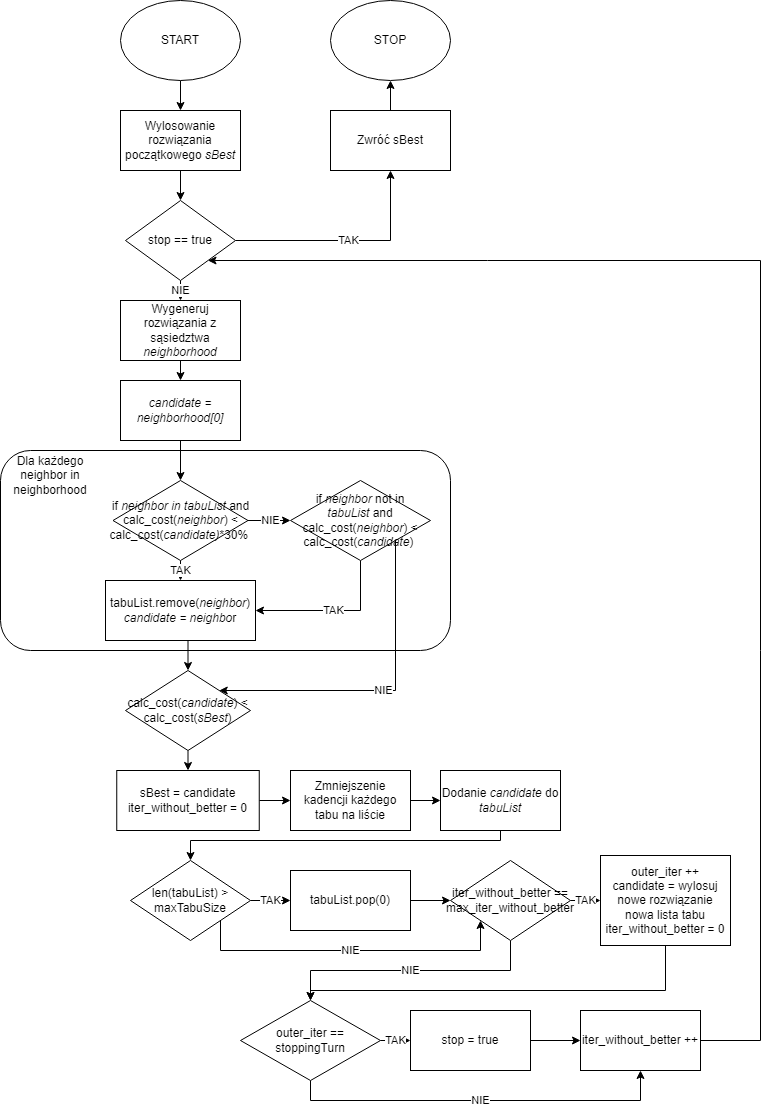

The diagram above was exported from draw.io. Its source (the exported page's mxGraphModel, read from the mxfile embedded in the PNG):
<mxGraphModel dx="2868" dy="1613" grid="1" gridSize="10" guides="1" tooltips="1" connect="1" arrows="1" fold="1" page="1" pageScale="1" pageWidth="1920" pageHeight="1200" math="0" shadow="0">
  <root>
    <mxCell id="0" />
    <mxCell id="1" parent="0" />
    <mxCell id="5QkCAfc1PkFWT15EN4Mk-4" style="edgeStyle=orthogonalEdgeStyle;rounded=0;orthogonalLoop=1;jettySize=auto;html=1;exitX=0.5;exitY=1;exitDx=0;exitDy=0;entryX=0.5;entryY=0;entryDx=0;entryDy=0;" edge="1" parent="1" source="5QkCAfc1PkFWT15EN4Mk-1" target="5QkCAfc1PkFWT15EN4Mk-2">
      <mxGeometry relative="1" as="geometry" />
    </mxCell>
    <mxCell id="5QkCAfc1PkFWT15EN4Mk-1" value="START" style="ellipse;whiteSpace=wrap;html=1;" vertex="1" parent="1">
      <mxGeometry x="70" y="70" width="120" height="80" as="geometry" />
    </mxCell>
    <mxCell id="5QkCAfc1PkFWT15EN4Mk-5" style="edgeStyle=orthogonalEdgeStyle;rounded=0;orthogonalLoop=1;jettySize=auto;html=1;exitX=0.5;exitY=1;exitDx=0;exitDy=0;entryX=0.5;entryY=0;entryDx=0;entryDy=0;" edge="1" parent="1" source="5QkCAfc1PkFWT15EN4Mk-2" target="5QkCAfc1PkFWT15EN4Mk-3">
      <mxGeometry relative="1" as="geometry" />
    </mxCell>
    <mxCell id="5QkCAfc1PkFWT15EN4Mk-2" value="Wylosowanie rozwiązania początkowego &lt;i&gt;sBest&lt;/i&gt;" style="rounded=0;whiteSpace=wrap;html=1;" vertex="1" parent="1">
      <mxGeometry x="70" y="180" width="120" height="60" as="geometry" />
    </mxCell>
    <mxCell id="5QkCAfc1PkFWT15EN4Mk-7" value="TAK" style="edgeStyle=orthogonalEdgeStyle;rounded=0;orthogonalLoop=1;jettySize=auto;html=1;exitX=1;exitY=0.5;exitDx=0;exitDy=0;entryX=0.5;entryY=1;entryDx=0;entryDy=0;" edge="1" parent="1" source="5QkCAfc1PkFWT15EN4Mk-3" target="5QkCAfc1PkFWT15EN4Mk-6">
      <mxGeometry relative="1" as="geometry" />
    </mxCell>
    <mxCell id="5QkCAfc1PkFWT15EN4Mk-15" value="NIE" style="edgeStyle=orthogonalEdgeStyle;rounded=0;orthogonalLoop=1;jettySize=auto;html=1;exitX=0.5;exitY=1;exitDx=0;exitDy=0;entryX=0.5;entryY=0;entryDx=0;entryDy=0;" edge="1" parent="1" source="5QkCAfc1PkFWT15EN4Mk-3" target="5QkCAfc1PkFWT15EN4Mk-10">
      <mxGeometry relative="1" as="geometry" />
    </mxCell>
    <mxCell id="5QkCAfc1PkFWT15EN4Mk-3" value="stop == true" style="rhombus;whiteSpace=wrap;html=1;" vertex="1" parent="1">
      <mxGeometry x="75" y="270" width="110" height="80" as="geometry" />
    </mxCell>
    <mxCell id="5QkCAfc1PkFWT15EN4Mk-9" style="edgeStyle=orthogonalEdgeStyle;rounded=0;orthogonalLoop=1;jettySize=auto;html=1;exitX=0.5;exitY=0;exitDx=0;exitDy=0;entryX=0.5;entryY=1;entryDx=0;entryDy=0;" edge="1" parent="1" source="5QkCAfc1PkFWT15EN4Mk-6" target="5QkCAfc1PkFWT15EN4Mk-8">
      <mxGeometry relative="1" as="geometry" />
    </mxCell>
    <mxCell id="5QkCAfc1PkFWT15EN4Mk-6" value="Zwróć sBest" style="rounded=0;whiteSpace=wrap;html=1;" vertex="1" parent="1">
      <mxGeometry x="280" y="180" width="120" height="60" as="geometry" />
    </mxCell>
    <mxCell id="5QkCAfc1PkFWT15EN4Mk-8" value="STOP" style="ellipse;whiteSpace=wrap;html=1;" vertex="1" parent="1">
      <mxGeometry x="280" y="70" width="120" height="80" as="geometry" />
    </mxCell>
    <mxCell id="5QkCAfc1PkFWT15EN4Mk-16" style="edgeStyle=orthogonalEdgeStyle;rounded=0;orthogonalLoop=1;jettySize=auto;html=1;exitX=0.5;exitY=1;exitDx=0;exitDy=0;entryX=0.5;entryY=0;entryDx=0;entryDy=0;" edge="1" parent="1" source="5QkCAfc1PkFWT15EN4Mk-10" target="5QkCAfc1PkFWT15EN4Mk-13">
      <mxGeometry relative="1" as="geometry" />
    </mxCell>
    <mxCell id="5QkCAfc1PkFWT15EN4Mk-10" value="Wygeneruj rozwiązania z sąsiedztwa &lt;i&gt;neighborhood&lt;/i&gt;" style="rounded=0;whiteSpace=wrap;html=1;" vertex="1" parent="1">
      <mxGeometry x="70" y="370" width="120" height="60" as="geometry" />
    </mxCell>
    <mxCell id="5QkCAfc1PkFWT15EN4Mk-22" value="" style="rounded=1;whiteSpace=wrap;html=1;" vertex="1" parent="1">
      <mxGeometry x="-50" y="520" width="450" height="200" as="geometry" />
    </mxCell>
    <mxCell id="5QkCAfc1PkFWT15EN4Mk-18" value="TAK" style="edgeStyle=orthogonalEdgeStyle;rounded=0;orthogonalLoop=1;jettySize=auto;html=1;exitX=0.5;exitY=1;exitDx=0;exitDy=0;entryX=0.5;entryY=0;entryDx=0;entryDy=0;" edge="1" parent="1" source="5QkCAfc1PkFWT15EN4Mk-12" target="5QkCAfc1PkFWT15EN4Mk-14">
      <mxGeometry relative="1" as="geometry" />
    </mxCell>
    <mxCell id="5QkCAfc1PkFWT15EN4Mk-20" value="NIE" style="edgeStyle=orthogonalEdgeStyle;rounded=0;orthogonalLoop=1;jettySize=auto;html=1;exitX=1;exitY=0.5;exitDx=0;exitDy=0;entryX=0;entryY=0.5;entryDx=0;entryDy=0;" edge="1" parent="1" source="5QkCAfc1PkFWT15EN4Mk-12" target="5QkCAfc1PkFWT15EN4Mk-19">
      <mxGeometry relative="1" as="geometry" />
    </mxCell>
    <mxCell id="5QkCAfc1PkFWT15EN4Mk-12" value="if &lt;i&gt;neighbor in tabuList &lt;/i&gt;and calc_cost(&lt;i&gt;neighbor&lt;/i&gt;) &amp;lt; calc_cost(&lt;i&gt;candidate)&lt;/i&gt;*30%&amp;nbsp;" style="rhombus;whiteSpace=wrap;html=1;" vertex="1" parent="1">
      <mxGeometry x="62.5" y="550" width="135" height="80" as="geometry" />
    </mxCell>
    <mxCell id="5QkCAfc1PkFWT15EN4Mk-17" style="edgeStyle=orthogonalEdgeStyle;rounded=0;orthogonalLoop=1;jettySize=auto;html=1;exitX=0.5;exitY=1;exitDx=0;exitDy=0;entryX=0.5;entryY=0;entryDx=0;entryDy=0;" edge="1" parent="1" source="5QkCAfc1PkFWT15EN4Mk-13" target="5QkCAfc1PkFWT15EN4Mk-12">
      <mxGeometry relative="1" as="geometry">
        <mxPoint x="130" y="530" as="sourcePoint" />
      </mxGeometry>
    </mxCell>
    <mxCell id="5QkCAfc1PkFWT15EN4Mk-13" value="&lt;i&gt;candidate = neighborhood[0]&lt;/i&gt;" style="rounded=0;whiteSpace=wrap;html=1;" vertex="1" parent="1">
      <mxGeometry x="70" y="450" width="120" height="60" as="geometry" />
    </mxCell>
    <mxCell id="5QkCAfc1PkFWT15EN4Mk-25" style="edgeStyle=orthogonalEdgeStyle;rounded=0;orthogonalLoop=1;jettySize=auto;html=1;exitX=0.5;exitY=1;exitDx=0;exitDy=0;entryX=0.5;entryY=0;entryDx=0;entryDy=0;" edge="1" parent="1" source="5QkCAfc1PkFWT15EN4Mk-14" target="5QkCAfc1PkFWT15EN4Mk-24">
      <mxGeometry relative="1" as="geometry" />
    </mxCell>
    <mxCell id="5QkCAfc1PkFWT15EN4Mk-14" value="tabuList.remove(&lt;i&gt;neighbor&lt;/i&gt;)&lt;br&gt;&lt;i&gt;candidate = neighbo&lt;/i&gt;r" style="rounded=0;whiteSpace=wrap;html=1;" vertex="1" parent="1">
      <mxGeometry x="55" y="650" width="150" height="60" as="geometry" />
    </mxCell>
    <mxCell id="5QkCAfc1PkFWT15EN4Mk-21" value="TAK" style="edgeStyle=orthogonalEdgeStyle;rounded=0;orthogonalLoop=1;jettySize=auto;html=1;exitX=0.5;exitY=1;exitDx=0;exitDy=0;entryX=1;entryY=0.5;entryDx=0;entryDy=0;" edge="1" parent="1" source="5QkCAfc1PkFWT15EN4Mk-19" target="5QkCAfc1PkFWT15EN4Mk-14">
      <mxGeometry relative="1" as="geometry" />
    </mxCell>
    <mxCell id="5QkCAfc1PkFWT15EN4Mk-27" value="NIE" style="edgeStyle=orthogonalEdgeStyle;rounded=0;orthogonalLoop=1;jettySize=auto;html=1;exitX=1;exitY=1;exitDx=0;exitDy=0;entryX=1;entryY=0;entryDx=0;entryDy=0;" edge="1" parent="1" source="5QkCAfc1PkFWT15EN4Mk-19" target="5QkCAfc1PkFWT15EN4Mk-24">
      <mxGeometry relative="1" as="geometry">
        <Array as="points">
          <mxPoint x="345" y="760" />
        </Array>
      </mxGeometry>
    </mxCell>
    <mxCell id="5QkCAfc1PkFWT15EN4Mk-19" value="if&amp;nbsp;&lt;i&gt;neighbor &lt;/i&gt;not in&lt;i&gt; tabuList&amp;nbsp;&lt;/i&gt;and calc_cost(&lt;i&gt;neighbor&lt;/i&gt;) &amp;lt; calc_cost(&lt;i&gt;candidate&lt;/i&gt;)&amp;nbsp;" style="rhombus;whiteSpace=wrap;html=1;" vertex="1" parent="1">
      <mxGeometry x="240" y="550" width="140" height="80" as="geometry" />
    </mxCell>
    <mxCell id="5QkCAfc1PkFWT15EN4Mk-23" value="Dla każdego neighbor in neighborhood" style="text;html=1;strokeColor=none;fillColor=none;align=center;verticalAlign=middle;whiteSpace=wrap;rounded=0;" vertex="1" parent="1">
      <mxGeometry x="-30" y="530" width="60" height="30" as="geometry" />
    </mxCell>
    <mxCell id="5QkCAfc1PkFWT15EN4Mk-29" style="edgeStyle=orthogonalEdgeStyle;rounded=0;orthogonalLoop=1;jettySize=auto;html=1;exitX=0.5;exitY=1;exitDx=0;exitDy=0;entryX=0.5;entryY=0;entryDx=0;entryDy=0;" edge="1" parent="1" source="5QkCAfc1PkFWT15EN4Mk-24" target="5QkCAfc1PkFWT15EN4Mk-28">
      <mxGeometry relative="1" as="geometry" />
    </mxCell>
    <mxCell id="5QkCAfc1PkFWT15EN4Mk-24" value="calc_cost(&lt;i&gt;candidate&lt;/i&gt;) &amp;lt; calc_cost(&lt;i&gt;sBest&lt;/i&gt;)" style="rhombus;whiteSpace=wrap;html=1;" vertex="1" parent="1">
      <mxGeometry x="75" y="740" width="125" height="80" as="geometry" />
    </mxCell>
    <mxCell id="5QkCAfc1PkFWT15EN4Mk-31" style="edgeStyle=orthogonalEdgeStyle;rounded=0;orthogonalLoop=1;jettySize=auto;html=1;exitX=1;exitY=0.5;exitDx=0;exitDy=0;" edge="1" parent="1" source="5QkCAfc1PkFWT15EN4Mk-28" target="5QkCAfc1PkFWT15EN4Mk-30">
      <mxGeometry relative="1" as="geometry" />
    </mxCell>
    <mxCell id="5QkCAfc1PkFWT15EN4Mk-28" value="sBest = candidate&lt;br&gt;iter_without_better = 0" style="rounded=0;whiteSpace=wrap;html=1;" vertex="1" parent="1">
      <mxGeometry x="66.25" y="840" width="142.5" height="60" as="geometry" />
    </mxCell>
    <mxCell id="5QkCAfc1PkFWT15EN4Mk-33" style="edgeStyle=orthogonalEdgeStyle;rounded=0;orthogonalLoop=1;jettySize=auto;html=1;exitX=1;exitY=0.5;exitDx=0;exitDy=0;entryX=0;entryY=0.5;entryDx=0;entryDy=0;" edge="1" parent="1" source="5QkCAfc1PkFWT15EN4Mk-30" target="5QkCAfc1PkFWT15EN4Mk-32">
      <mxGeometry relative="1" as="geometry" />
    </mxCell>
    <mxCell id="5QkCAfc1PkFWT15EN4Mk-30" value="Zmniejszenie kadencji każdego tabu na liście" style="rounded=0;whiteSpace=wrap;html=1;" vertex="1" parent="1">
      <mxGeometry x="240" y="840" width="120" height="60" as="geometry" />
    </mxCell>
    <mxCell id="5QkCAfc1PkFWT15EN4Mk-38" style="edgeStyle=orthogonalEdgeStyle;rounded=0;orthogonalLoop=1;jettySize=auto;html=1;exitX=0.5;exitY=1;exitDx=0;exitDy=0;entryX=0.5;entryY=0;entryDx=0;entryDy=0;" edge="1" parent="1" source="5QkCAfc1PkFWT15EN4Mk-32" target="5QkCAfc1PkFWT15EN4Mk-35">
      <mxGeometry relative="1" as="geometry">
        <Array as="points">
          <mxPoint x="450" y="910" />
          <mxPoint x="140" y="910" />
        </Array>
      </mxGeometry>
    </mxCell>
    <mxCell id="5QkCAfc1PkFWT15EN4Mk-32" value="Dodanie &lt;i&gt;candidate&lt;/i&gt; do &lt;i&gt;tabuList&lt;/i&gt;" style="rounded=0;whiteSpace=wrap;html=1;" vertex="1" parent="1">
      <mxGeometry x="390" y="840" width="120" height="60" as="geometry" />
    </mxCell>
    <mxCell id="5QkCAfc1PkFWT15EN4Mk-37" value="TAK" style="edgeStyle=orthogonalEdgeStyle;rounded=0;orthogonalLoop=1;jettySize=auto;html=1;exitX=1;exitY=0.5;exitDx=0;exitDy=0;entryX=0;entryY=0.5;entryDx=0;entryDy=0;" edge="1" parent="1" source="5QkCAfc1PkFWT15EN4Mk-35" target="5QkCAfc1PkFWT15EN4Mk-36">
      <mxGeometry relative="1" as="geometry" />
    </mxCell>
    <mxCell id="5QkCAfc1PkFWT15EN4Mk-41" value="NIE" style="edgeStyle=orthogonalEdgeStyle;rounded=0;orthogonalLoop=1;jettySize=auto;html=1;exitX=1;exitY=1;exitDx=0;exitDy=0;entryX=0;entryY=1;entryDx=0;entryDy=0;" edge="1" parent="1" source="5QkCAfc1PkFWT15EN4Mk-35" target="5QkCAfc1PkFWT15EN4Mk-39">
      <mxGeometry relative="1" as="geometry">
        <Array as="points">
          <mxPoint x="170" y="1020" />
          <mxPoint x="430" y="1020" />
        </Array>
      </mxGeometry>
    </mxCell>
    <mxCell id="5QkCAfc1PkFWT15EN4Mk-35" value="len(tabuList) &amp;gt; maxTabuSize" style="rhombus;whiteSpace=wrap;html=1;" vertex="1" parent="1">
      <mxGeometry x="80" y="930" width="120" height="80" as="geometry" />
    </mxCell>
    <mxCell id="5QkCAfc1PkFWT15EN4Mk-40" style="edgeStyle=orthogonalEdgeStyle;rounded=0;orthogonalLoop=1;jettySize=auto;html=1;exitX=1;exitY=0.5;exitDx=0;exitDy=0;entryX=0;entryY=0.5;entryDx=0;entryDy=0;" edge="1" parent="1" source="5QkCAfc1PkFWT15EN4Mk-36" target="5QkCAfc1PkFWT15EN4Mk-39">
      <mxGeometry relative="1" as="geometry" />
    </mxCell>
    <mxCell id="5QkCAfc1PkFWT15EN4Mk-36" value="tabuList.pop(0)" style="rounded=0;whiteSpace=wrap;html=1;" vertex="1" parent="1">
      <mxGeometry x="240" y="940" width="120" height="60" as="geometry" />
    </mxCell>
    <mxCell id="5QkCAfc1PkFWT15EN4Mk-44" value="TAK" style="edgeStyle=orthogonalEdgeStyle;rounded=0;orthogonalLoop=1;jettySize=auto;html=1;exitX=1;exitY=0.5;exitDx=0;exitDy=0;entryX=0;entryY=0.5;entryDx=0;entryDy=0;" edge="1" parent="1" source="5QkCAfc1PkFWT15EN4Mk-39" target="5QkCAfc1PkFWT15EN4Mk-42">
      <mxGeometry relative="1" as="geometry" />
    </mxCell>
    <mxCell id="5QkCAfc1PkFWT15EN4Mk-49" value="NIE" style="edgeStyle=orthogonalEdgeStyle;rounded=0;orthogonalLoop=1;jettySize=auto;html=1;exitX=0.5;exitY=1;exitDx=0;exitDy=0;" edge="1" parent="1" source="5QkCAfc1PkFWT15EN4Mk-39">
      <mxGeometry relative="1" as="geometry">
        <mxPoint x="260" y="1069.9999999999998" as="targetPoint" />
      </mxGeometry>
    </mxCell>
    <mxCell id="5QkCAfc1PkFWT15EN4Mk-39" value="iter_without_better == max_iter_without_better" style="rhombus;whiteSpace=wrap;html=1;" vertex="1" parent="1">
      <mxGeometry x="400" y="930" width="120" height="80" as="geometry" />
    </mxCell>
    <mxCell id="5QkCAfc1PkFWT15EN4Mk-48" style="edgeStyle=orthogonalEdgeStyle;rounded=0;orthogonalLoop=1;jettySize=auto;html=1;exitX=0.5;exitY=1;exitDx=0;exitDy=0;entryX=0.5;entryY=0;entryDx=0;entryDy=0;" edge="1" parent="1" source="5QkCAfc1PkFWT15EN4Mk-42" target="5QkCAfc1PkFWT15EN4Mk-45">
      <mxGeometry relative="1" as="geometry">
        <Array as="points">
          <mxPoint x="615" y="1060" />
          <mxPoint x="260" y="1060" />
        </Array>
      </mxGeometry>
    </mxCell>
    <mxCell id="5QkCAfc1PkFWT15EN4Mk-42" value="outer_iter ++&lt;br&gt;candidate = wylosuj nowe rozwiązanie&lt;br&gt;nowa lista tabu&lt;br&gt;iter_without_better = 0" style="rounded=0;whiteSpace=wrap;html=1;" vertex="1" parent="1">
      <mxGeometry x="550" y="925" width="130" height="90" as="geometry" />
    </mxCell>
    <mxCell id="5QkCAfc1PkFWT15EN4Mk-50" value="TAK" style="edgeStyle=orthogonalEdgeStyle;rounded=0;orthogonalLoop=1;jettySize=auto;html=1;exitX=1;exitY=0.5;exitDx=0;exitDy=0;entryX=0;entryY=0.5;entryDx=0;entryDy=0;" edge="1" parent="1" source="5QkCAfc1PkFWT15EN4Mk-45" target="5QkCAfc1PkFWT15EN4Mk-46">
      <mxGeometry relative="1" as="geometry" />
    </mxCell>
    <mxCell id="5QkCAfc1PkFWT15EN4Mk-52" value="NIE" style="edgeStyle=orthogonalEdgeStyle;rounded=0;orthogonalLoop=1;jettySize=auto;html=1;exitX=0.5;exitY=1;exitDx=0;exitDy=0;entryX=0.5;entryY=1;entryDx=0;entryDy=0;" edge="1" parent="1" source="5QkCAfc1PkFWT15EN4Mk-45" target="5QkCAfc1PkFWT15EN4Mk-47">
      <mxGeometry relative="1" as="geometry" />
    </mxCell>
    <mxCell id="5QkCAfc1PkFWT15EN4Mk-45" value="outer_iter == stoppingTurn" style="rhombus;whiteSpace=wrap;html=1;" vertex="1" parent="1">
      <mxGeometry x="190" y="1070" width="140" height="80" as="geometry" />
    </mxCell>
    <mxCell id="5QkCAfc1PkFWT15EN4Mk-51" style="edgeStyle=orthogonalEdgeStyle;rounded=0;orthogonalLoop=1;jettySize=auto;html=1;exitX=1;exitY=0.5;exitDx=0;exitDy=0;entryX=0;entryY=0.5;entryDx=0;entryDy=0;" edge="1" parent="1" source="5QkCAfc1PkFWT15EN4Mk-46" target="5QkCAfc1PkFWT15EN4Mk-47">
      <mxGeometry relative="1" as="geometry" />
    </mxCell>
    <mxCell id="5QkCAfc1PkFWT15EN4Mk-46" value="stop = true" style="rounded=0;whiteSpace=wrap;html=1;" vertex="1" parent="1">
      <mxGeometry x="360" y="1080" width="120" height="60" as="geometry" />
    </mxCell>
    <mxCell id="5QkCAfc1PkFWT15EN4Mk-53" style="edgeStyle=orthogonalEdgeStyle;rounded=0;orthogonalLoop=1;jettySize=auto;html=1;exitX=1;exitY=0.5;exitDx=0;exitDy=0;entryX=1;entryY=1;entryDx=0;entryDy=0;" edge="1" parent="1" source="5QkCAfc1PkFWT15EN4Mk-47" target="5QkCAfc1PkFWT15EN4Mk-3">
      <mxGeometry relative="1" as="geometry">
        <mxPoint x="670" y="250" as="targetPoint" />
        <Array as="points">
          <mxPoint x="710" y="1110" />
          <mxPoint x="710" y="330" />
        </Array>
      </mxGeometry>
    </mxCell>
    <mxCell id="5QkCAfc1PkFWT15EN4Mk-47" value="iter_without_better ++" style="rounded=0;whiteSpace=wrap;html=1;" vertex="1" parent="1">
      <mxGeometry x="530" y="1080" width="120" height="60" as="geometry" />
    </mxCell>
  </root>
</mxGraphModel>